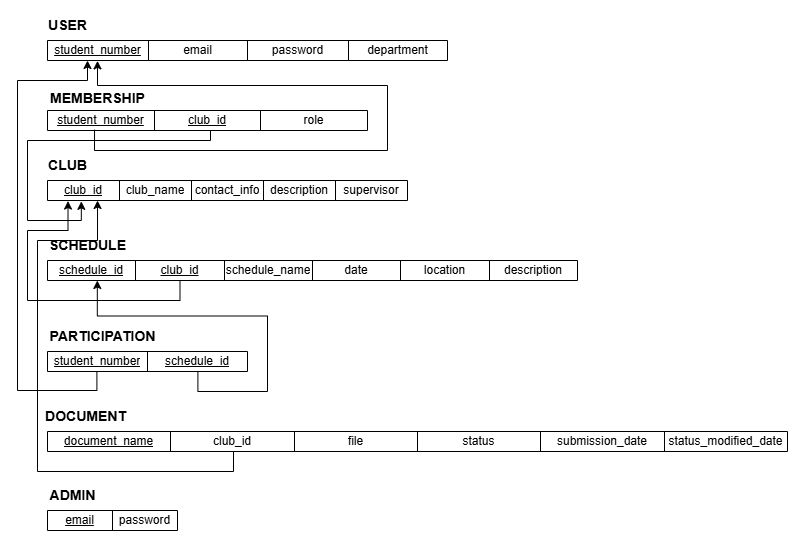

The diagram above was exported from draw.io. Its source (the exported page's mxGraphModel, read from the mxfile embedded in the PNG):
<mxGraphModel dx="1050" dy="2211" grid="1" gridSize="10" guides="1" tooltips="1" connect="1" arrows="1" fold="1" page="1" pageScale="1" pageWidth="1169" pageHeight="1654" math="0" shadow="0">
  <root>
    <mxCell id="0" />
    <mxCell id="1" parent="0" />
    <mxCell id="bFCFnONjuKcIxk1OCSZM-35" value="" style="group" parent="1" vertex="1" connectable="0">
      <mxGeometry x="170" y="-900" width="400" height="50" as="geometry" />
    </mxCell>
    <mxCell id="bFCFnONjuKcIxk1OCSZM-28" value="" style="shape=table;startSize=0;container=1;collapsible=0;childLayout=tableLayout;" parent="bFCFnONjuKcIxk1OCSZM-35" vertex="1">
      <mxGeometry y="30" width="400" height="20" as="geometry" />
    </mxCell>
    <mxCell id="bFCFnONjuKcIxk1OCSZM-29" value="" style="shape=tableRow;horizontal=0;startSize=0;swimlaneHead=0;swimlaneBody=0;strokeColor=inherit;top=0;left=0;bottom=0;right=0;collapsible=0;dropTarget=0;fillColor=none;points=[[0,0.5],[1,0.5]];portConstraint=eastwest;" parent="bFCFnONjuKcIxk1OCSZM-28" vertex="1">
      <mxGeometry width="400" height="20" as="geometry" />
    </mxCell>
    <mxCell id="bFCFnONjuKcIxk1OCSZM-30" value="&lt;u&gt;student_number&lt;/u&gt;" style="shape=partialRectangle;html=1;whiteSpace=wrap;connectable=0;strokeColor=inherit;overflow=hidden;fillColor=none;top=0;left=0;bottom=0;right=0;pointerEvents=1;" parent="bFCFnONjuKcIxk1OCSZM-29" vertex="1">
      <mxGeometry width="101" height="20" as="geometry">
        <mxRectangle width="101" height="20" as="alternateBounds" />
      </mxGeometry>
    </mxCell>
    <mxCell id="bFCFnONjuKcIxk1OCSZM-31" value="email" style="shape=partialRectangle;html=1;whiteSpace=wrap;connectable=0;strokeColor=inherit;overflow=hidden;fillColor=none;top=0;left=0;bottom=0;right=0;pointerEvents=1;" parent="bFCFnONjuKcIxk1OCSZM-29" vertex="1">
      <mxGeometry x="101" width="99" height="20" as="geometry">
        <mxRectangle width="99" height="20" as="alternateBounds" />
      </mxGeometry>
    </mxCell>
    <mxCell id="bFCFnONjuKcIxk1OCSZM-32" value="password" style="shape=partialRectangle;html=1;whiteSpace=wrap;connectable=0;strokeColor=inherit;overflow=hidden;fillColor=none;top=0;left=0;bottom=0;right=0;pointerEvents=1;" parent="bFCFnONjuKcIxk1OCSZM-29" vertex="1">
      <mxGeometry x="200" width="101" height="20" as="geometry">
        <mxRectangle width="101" height="20" as="alternateBounds" />
      </mxGeometry>
    </mxCell>
    <mxCell id="bFCFnONjuKcIxk1OCSZM-33" value="department" style="shape=partialRectangle;html=1;whiteSpace=wrap;connectable=0;strokeColor=inherit;overflow=hidden;fillColor=none;top=0;left=0;bottom=0;right=0;pointerEvents=1;" parent="bFCFnONjuKcIxk1OCSZM-29" vertex="1">
      <mxGeometry x="301" width="99" height="20" as="geometry">
        <mxRectangle width="99" height="20" as="alternateBounds" />
      </mxGeometry>
    </mxCell>
    <mxCell id="bFCFnONjuKcIxk1OCSZM-34" value="&lt;b&gt;&lt;font style=&quot;font-size: 14px;&quot;&gt;USER&lt;/font&gt;&lt;/b&gt;" style="text;html=1;align=center;verticalAlign=middle;resizable=0;points=[];autosize=1;strokeColor=none;fillColor=none;" parent="bFCFnONjuKcIxk1OCSZM-35" vertex="1">
      <mxGeometry x="-10" width="60" height="30" as="geometry" />
    </mxCell>
    <mxCell id="bFCFnONjuKcIxk1OCSZM-61" value="" style="group" parent="1" vertex="1" connectable="0">
      <mxGeometry x="170" y="-760" width="360" height="50" as="geometry" />
    </mxCell>
    <mxCell id="bFCFnONjuKcIxk1OCSZM-49" value="" style="shape=table;startSize=0;container=1;collapsible=0;childLayout=tableLayout;" parent="bFCFnONjuKcIxk1OCSZM-61" vertex="1">
      <mxGeometry y="30" width="360" height="20" as="geometry" />
    </mxCell>
    <mxCell id="bFCFnONjuKcIxk1OCSZM-50" value="" style="shape=tableRow;horizontal=0;startSize=0;swimlaneHead=0;swimlaneBody=0;strokeColor=inherit;top=0;left=0;bottom=0;right=0;collapsible=0;dropTarget=0;fillColor=none;points=[[0,0.5],[1,0.5]];portConstraint=eastwest;" parent="bFCFnONjuKcIxk1OCSZM-49" vertex="1">
      <mxGeometry width="360" height="20" as="geometry" />
    </mxCell>
    <mxCell id="bFCFnONjuKcIxk1OCSZM-51" value="&lt;u&gt;club_id&lt;/u&gt;" style="shape=partialRectangle;html=1;whiteSpace=wrap;connectable=0;strokeColor=inherit;overflow=hidden;fillColor=none;top=0;left=0;bottom=0;right=0;pointerEvents=1;" parent="bFCFnONjuKcIxk1OCSZM-50" vertex="1">
      <mxGeometry width="72" height="20" as="geometry">
        <mxRectangle width="72" height="20" as="alternateBounds" />
      </mxGeometry>
    </mxCell>
    <mxCell id="bFCFnONjuKcIxk1OCSZM-52" value="club_name" style="shape=partialRectangle;html=1;whiteSpace=wrap;connectable=0;strokeColor=inherit;overflow=hidden;fillColor=none;top=0;left=0;bottom=0;right=0;pointerEvents=1;" parent="bFCFnONjuKcIxk1OCSZM-50" vertex="1">
      <mxGeometry x="72" width="72" height="20" as="geometry">
        <mxRectangle width="72" height="20" as="alternateBounds" />
      </mxGeometry>
    </mxCell>
    <mxCell id="bFCFnONjuKcIxk1OCSZM-53" value="contact_info" style="shape=partialRectangle;html=1;whiteSpace=wrap;connectable=0;strokeColor=inherit;overflow=hidden;fillColor=none;top=0;left=0;bottom=0;right=0;pointerEvents=1;" parent="bFCFnONjuKcIxk1OCSZM-50" vertex="1">
      <mxGeometry x="144" width="72" height="20" as="geometry">
        <mxRectangle width="72" height="20" as="alternateBounds" />
      </mxGeometry>
    </mxCell>
    <mxCell id="bFCFnONjuKcIxk1OCSZM-54" value="description" style="shape=partialRectangle;html=1;whiteSpace=wrap;connectable=0;strokeColor=inherit;overflow=hidden;fillColor=none;top=0;left=0;bottom=0;right=0;pointerEvents=1;" parent="bFCFnONjuKcIxk1OCSZM-50" vertex="1">
      <mxGeometry x="216" width="72" height="20" as="geometry">
        <mxRectangle width="72" height="20" as="alternateBounds" />
      </mxGeometry>
    </mxCell>
    <mxCell id="bFCFnONjuKcIxk1OCSZM-55" value="supervisor" style="shape=partialRectangle;html=1;whiteSpace=wrap;connectable=0;strokeColor=inherit;overflow=hidden;fillColor=none;top=0;left=0;bottom=0;right=0;pointerEvents=1;" parent="bFCFnONjuKcIxk1OCSZM-50" vertex="1">
      <mxGeometry x="288" width="72" height="20" as="geometry">
        <mxRectangle width="72" height="20" as="alternateBounds" />
      </mxGeometry>
    </mxCell>
    <mxCell id="bFCFnONjuKcIxk1OCSZM-60" value="&lt;b&gt;&lt;font style=&quot;font-size: 14px;&quot;&gt;CLUB&lt;/font&gt;&lt;/b&gt;" style="text;html=1;align=center;verticalAlign=middle;resizable=0;points=[];autosize=1;strokeColor=none;fillColor=none;" parent="bFCFnONjuKcIxk1OCSZM-61" vertex="1">
      <mxGeometry x="-10" width="60" height="30" as="geometry" />
    </mxCell>
    <mxCell id="bFCFnONjuKcIxk1OCSZM-89" value="" style="group" parent="1" vertex="1" connectable="0">
      <mxGeometry x="170" y="-680" width="530" height="50" as="geometry" />
    </mxCell>
    <mxCell id="bFCFnONjuKcIxk1OCSZM-80" value="" style="shape=table;startSize=0;container=1;collapsible=0;childLayout=tableLayout;" parent="bFCFnONjuKcIxk1OCSZM-89" vertex="1">
      <mxGeometry y="30" width="530" height="20" as="geometry" />
    </mxCell>
    <mxCell id="bFCFnONjuKcIxk1OCSZM-81" value="" style="shape=tableRow;horizontal=0;startSize=0;swimlaneHead=0;swimlaneBody=0;strokeColor=inherit;top=0;left=0;bottom=0;right=0;collapsible=0;dropTarget=0;fillColor=none;points=[[0,0.5],[1,0.5]];portConstraint=eastwest;" parent="bFCFnONjuKcIxk1OCSZM-80" vertex="1">
      <mxGeometry width="530" height="20" as="geometry" />
    </mxCell>
    <mxCell id="bFCFnONjuKcIxk1OCSZM-82" value="&lt;u&gt;schedule_id&lt;/u&gt;" style="shape=partialRectangle;html=1;whiteSpace=wrap;connectable=0;strokeColor=inherit;overflow=hidden;fillColor=none;top=0;left=0;bottom=0;right=0;pointerEvents=1;" parent="bFCFnONjuKcIxk1OCSZM-81" vertex="1">
      <mxGeometry width="88" height="20" as="geometry">
        <mxRectangle width="88" height="20" as="alternateBounds" />
      </mxGeometry>
    </mxCell>
    <mxCell id="bFCFnONjuKcIxk1OCSZM-83" value="&lt;u&gt;club_id&lt;/u&gt;" style="shape=partialRectangle;html=1;whiteSpace=wrap;connectable=0;strokeColor=inherit;overflow=hidden;fillColor=none;top=0;left=0;bottom=0;right=0;pointerEvents=1;" parent="bFCFnONjuKcIxk1OCSZM-81" vertex="1">
      <mxGeometry x="88" width="89" height="20" as="geometry">
        <mxRectangle width="89" height="20" as="alternateBounds" />
      </mxGeometry>
    </mxCell>
    <mxCell id="bFCFnONjuKcIxk1OCSZM-84" value="schedule_name" style="shape=partialRectangle;html=1;whiteSpace=wrap;connectable=0;strokeColor=inherit;overflow=hidden;fillColor=none;top=0;left=0;bottom=0;right=0;pointerEvents=1;" parent="bFCFnONjuKcIxk1OCSZM-81" vertex="1">
      <mxGeometry x="177" width="88" height="20" as="geometry">
        <mxRectangle width="88" height="20" as="alternateBounds" />
      </mxGeometry>
    </mxCell>
    <mxCell id="bFCFnONjuKcIxk1OCSZM-85" value="date" style="shape=partialRectangle;html=1;whiteSpace=wrap;connectable=0;strokeColor=inherit;overflow=hidden;fillColor=none;top=0;left=0;bottom=0;right=0;pointerEvents=1;" parent="bFCFnONjuKcIxk1OCSZM-81" vertex="1">
      <mxGeometry x="265" width="88" height="20" as="geometry">
        <mxRectangle width="88" height="20" as="alternateBounds" />
      </mxGeometry>
    </mxCell>
    <mxCell id="bFCFnONjuKcIxk1OCSZM-86" value="location" style="shape=partialRectangle;html=1;whiteSpace=wrap;connectable=0;strokeColor=inherit;overflow=hidden;fillColor=none;top=0;left=0;bottom=0;right=0;pointerEvents=1;" parent="bFCFnONjuKcIxk1OCSZM-81" vertex="1">
      <mxGeometry x="353" width="89" height="20" as="geometry">
        <mxRectangle width="89" height="20" as="alternateBounds" />
      </mxGeometry>
    </mxCell>
    <mxCell id="bFCFnONjuKcIxk1OCSZM-87" value="description" style="shape=partialRectangle;html=1;whiteSpace=wrap;connectable=0;strokeColor=inherit;overflow=hidden;fillColor=none;top=0;left=0;bottom=0;right=0;pointerEvents=1;" parent="bFCFnONjuKcIxk1OCSZM-81" vertex="1">
      <mxGeometry x="442" width="88" height="20" as="geometry">
        <mxRectangle width="88" height="20" as="alternateBounds" />
      </mxGeometry>
    </mxCell>
    <mxCell id="bFCFnONjuKcIxk1OCSZM-88" value="&lt;span style=&quot;text-wrap-mode: wrap;&quot;&gt;&lt;font style=&quot;font-size: 14px;&quot;&gt;&lt;b&gt;SCHEDULE&lt;/b&gt;&lt;/font&gt;&lt;/span&gt;" style="text;html=1;align=center;verticalAlign=middle;resizable=0;points=[];autosize=1;strokeColor=none;fillColor=none;" parent="bFCFnONjuKcIxk1OCSZM-89" vertex="1">
      <mxGeometry x="-10" width="100" height="30" as="geometry" />
    </mxCell>
    <mxCell id="bFCFnONjuKcIxk1OCSZM-96" value="" style="group" parent="1" vertex="1" connectable="0">
      <mxGeometry x="170" y="-589" width="200" height="50" as="geometry" />
    </mxCell>
    <mxCell id="bFCFnONjuKcIxk1OCSZM-90" value="" style="shape=table;startSize=0;container=1;collapsible=0;childLayout=tableLayout;" parent="bFCFnONjuKcIxk1OCSZM-96" vertex="1">
      <mxGeometry y="30" width="200" height="20" as="geometry" />
    </mxCell>
    <mxCell id="bFCFnONjuKcIxk1OCSZM-91" value="" style="shape=tableRow;horizontal=0;startSize=0;swimlaneHead=0;swimlaneBody=0;strokeColor=inherit;top=0;left=0;bottom=0;right=0;collapsible=0;dropTarget=0;fillColor=none;points=[[0,0.5],[1,0.5]];portConstraint=eastwest;" parent="bFCFnONjuKcIxk1OCSZM-90" vertex="1">
      <mxGeometry width="200" height="20" as="geometry" />
    </mxCell>
    <mxCell id="bFCFnONjuKcIxk1OCSZM-92" value="&lt;u&gt;student_number&lt;/u&gt;" style="shape=partialRectangle;html=1;whiteSpace=wrap;connectable=0;strokeColor=inherit;overflow=hidden;fillColor=none;top=0;left=0;bottom=0;right=0;pointerEvents=1;" parent="bFCFnONjuKcIxk1OCSZM-91" vertex="1">
      <mxGeometry width="100" height="20" as="geometry">
        <mxRectangle width="100" height="20" as="alternateBounds" />
      </mxGeometry>
    </mxCell>
    <mxCell id="bFCFnONjuKcIxk1OCSZM-93" value="&lt;u&gt;schedule_id&lt;/u&gt;" style="shape=partialRectangle;html=1;whiteSpace=wrap;connectable=0;strokeColor=inherit;overflow=hidden;fillColor=none;top=0;left=0;bottom=0;right=0;pointerEvents=1;" parent="bFCFnONjuKcIxk1OCSZM-91" vertex="1">
      <mxGeometry x="100" width="100" height="20" as="geometry">
        <mxRectangle width="100" height="20" as="alternateBounds" />
      </mxGeometry>
    </mxCell>
    <mxCell id="bFCFnONjuKcIxk1OCSZM-94" value="&lt;span style=&quot;font-size: 14px; text-wrap-mode: wrap;&quot;&gt;&lt;b&gt;PARTICIPATION&lt;/b&gt;&lt;/span&gt;" style="text;html=1;align=center;verticalAlign=middle;resizable=0;points=[];autosize=1;strokeColor=none;fillColor=none;" parent="bFCFnONjuKcIxk1OCSZM-96" vertex="1">
      <mxGeometry x="-10" width="130" height="30" as="geometry" />
    </mxCell>
    <mxCell id="9GAps0--UR2DLqZ8R2SC-1" value="" style="group" parent="1" vertex="1" connectable="0">
      <mxGeometry x="170" y="-509" width="740" height="50" as="geometry" />
    </mxCell>
    <mxCell id="9GAps0--UR2DLqZ8R2SC-2" value="" style="shape=table;startSize=0;container=1;collapsible=0;childLayout=tableLayout;" parent="9GAps0--UR2DLqZ8R2SC-1" vertex="1">
      <mxGeometry y="30" width="739.9999999999999" height="20" as="geometry" />
    </mxCell>
    <mxCell id="9GAps0--UR2DLqZ8R2SC-3" value="" style="shape=tableRow;horizontal=0;startSize=0;swimlaneHead=0;swimlaneBody=0;strokeColor=inherit;top=0;left=0;bottom=0;right=0;collapsible=0;dropTarget=0;fillColor=none;points=[[0,0.5],[1,0.5]];portConstraint=eastwest;" parent="9GAps0--UR2DLqZ8R2SC-2" vertex="1">
      <mxGeometry width="739.9999999999999" height="20" as="geometry" />
    </mxCell>
    <mxCell id="9GAps0--UR2DLqZ8R2SC-4" value="&lt;u&gt;document_name&lt;/u&gt;" style="shape=partialRectangle;html=1;whiteSpace=wrap;connectable=0;strokeColor=inherit;overflow=hidden;fillColor=none;top=0;left=0;bottom=0;right=0;pointerEvents=1;" parent="9GAps0--UR2DLqZ8R2SC-3" vertex="1">
      <mxGeometry width="123" height="20" as="geometry">
        <mxRectangle width="123" height="20" as="alternateBounds" />
      </mxGeometry>
    </mxCell>
    <mxCell id="9GAps0--UR2DLqZ8R2SC-5" value="club_id" style="shape=partialRectangle;html=1;whiteSpace=wrap;connectable=0;strokeColor=inherit;overflow=hidden;fillColor=none;top=0;left=0;bottom=0;right=0;pointerEvents=1;" parent="9GAps0--UR2DLqZ8R2SC-3" vertex="1">
      <mxGeometry x="123" width="124" height="20" as="geometry">
        <mxRectangle width="124" height="20" as="alternateBounds" />
      </mxGeometry>
    </mxCell>
    <mxCell id="9GAps0--UR2DLqZ8R2SC-6" value="file" style="shape=partialRectangle;html=1;whiteSpace=wrap;connectable=0;strokeColor=inherit;overflow=hidden;fillColor=none;top=0;left=0;bottom=0;right=0;pointerEvents=1;" parent="9GAps0--UR2DLqZ8R2SC-3" vertex="1">
      <mxGeometry x="247" width="123" height="20" as="geometry">
        <mxRectangle width="123" height="20" as="alternateBounds" />
      </mxGeometry>
    </mxCell>
    <mxCell id="9GAps0--UR2DLqZ8R2SC-7" value="status" style="shape=partialRectangle;html=1;whiteSpace=wrap;connectable=0;strokeColor=inherit;overflow=hidden;fillColor=none;top=0;left=0;bottom=0;right=0;pointerEvents=1;" parent="9GAps0--UR2DLqZ8R2SC-3" vertex="1">
      <mxGeometry x="370" width="123" height="20" as="geometry">
        <mxRectangle width="123" height="20" as="alternateBounds" />
      </mxGeometry>
    </mxCell>
    <mxCell id="9GAps0--UR2DLqZ8R2SC-8" value="submission_date" style="shape=partialRectangle;html=1;whiteSpace=wrap;connectable=0;strokeColor=inherit;overflow=hidden;fillColor=none;top=0;left=0;bottom=0;right=0;pointerEvents=1;" parent="9GAps0--UR2DLqZ8R2SC-3" vertex="1">
      <mxGeometry x="493" width="124" height="20" as="geometry">
        <mxRectangle width="124" height="20" as="alternateBounds" />
      </mxGeometry>
    </mxCell>
    <mxCell id="9GAps0--UR2DLqZ8R2SC-9" value="status_modified_date" style="shape=partialRectangle;html=1;whiteSpace=wrap;connectable=0;strokeColor=inherit;overflow=hidden;fillColor=none;top=0;left=0;bottom=0;right=0;pointerEvents=1;" parent="9GAps0--UR2DLqZ8R2SC-3" vertex="1">
      <mxGeometry x="617" width="123" height="20" as="geometry">
        <mxRectangle width="123" height="20" as="alternateBounds" />
      </mxGeometry>
    </mxCell>
    <mxCell id="9GAps0--UR2DLqZ8R2SC-10" value="&lt;span style=&quot;font-size: 14px; text-wrap-mode: wrap;&quot;&gt;&lt;b&gt;DOCUMENT&lt;/b&gt;&lt;/span&gt;" style="text;html=1;align=center;verticalAlign=middle;resizable=0;points=[];autosize=1;strokeColor=none;fillColor=none;" parent="9GAps0--UR2DLqZ8R2SC-1" vertex="1">
      <mxGeometry x="-12.333333333333332" width="100" height="30" as="geometry" />
    </mxCell>
    <mxCell id="9GAps0--UR2DLqZ8R2SC-11" value="" style="group" parent="1" vertex="1" connectable="0">
      <mxGeometry x="170" y="-430" width="200" height="50" as="geometry" />
    </mxCell>
    <mxCell id="9GAps0--UR2DLqZ8R2SC-12" value="" style="shape=table;startSize=0;container=1;collapsible=0;childLayout=tableLayout;" parent="9GAps0--UR2DLqZ8R2SC-11" vertex="1">
      <mxGeometry y="30" width="130" height="20" as="geometry" />
    </mxCell>
    <mxCell id="9GAps0--UR2DLqZ8R2SC-13" value="" style="shape=tableRow;horizontal=0;startSize=0;swimlaneHead=0;swimlaneBody=0;strokeColor=inherit;top=0;left=0;bottom=0;right=0;collapsible=0;dropTarget=0;fillColor=none;points=[[0,0.5],[1,0.5]];portConstraint=eastwest;" parent="9GAps0--UR2DLqZ8R2SC-12" vertex="1">
      <mxGeometry width="130" height="20" as="geometry" />
    </mxCell>
    <mxCell id="9GAps0--UR2DLqZ8R2SC-14" value="&lt;u&gt;email&lt;/u&gt;" style="shape=partialRectangle;html=1;whiteSpace=wrap;connectable=0;strokeColor=inherit;overflow=hidden;fillColor=none;top=0;left=0;bottom=0;right=0;pointerEvents=1;" parent="9GAps0--UR2DLqZ8R2SC-13" vertex="1">
      <mxGeometry width="65" height="20" as="geometry">
        <mxRectangle width="65" height="20" as="alternateBounds" />
      </mxGeometry>
    </mxCell>
    <mxCell id="9GAps0--UR2DLqZ8R2SC-15" value="password" style="shape=partialRectangle;html=1;whiteSpace=wrap;connectable=0;strokeColor=inherit;overflow=hidden;fillColor=none;top=0;left=0;bottom=0;right=0;pointerEvents=1;" parent="9GAps0--UR2DLqZ8R2SC-13" vertex="1">
      <mxGeometry x="65" width="65" height="20" as="geometry">
        <mxRectangle width="65" height="20" as="alternateBounds" />
      </mxGeometry>
    </mxCell>
    <mxCell id="9GAps0--UR2DLqZ8R2SC-16" value="&lt;span style=&quot;font-size: 14px; text-wrap-mode: wrap;&quot;&gt;&lt;b&gt;ADMIN&lt;/b&gt;&lt;/span&gt;" style="text;html=1;align=center;verticalAlign=middle;resizable=0;points=[];autosize=1;strokeColor=none;fillColor=none;" parent="9GAps0--UR2DLqZ8R2SC-11" vertex="1">
      <mxGeometry x="-10" width="70" height="30" as="geometry" />
    </mxCell>
    <mxCell id="9GAps0--UR2DLqZ8R2SC-24" value="" style="group" parent="1" vertex="1" connectable="0">
      <mxGeometry x="160" y="-827" width="330" height="47" as="geometry" />
    </mxCell>
    <mxCell id="9GAps0--UR2DLqZ8R2SC-18" value="" style="shape=table;startSize=0;container=1;collapsible=0;childLayout=tableLayout;" parent="9GAps0--UR2DLqZ8R2SC-24" vertex="1">
      <mxGeometry x="10" y="27" width="320" height="20" as="geometry" />
    </mxCell>
    <mxCell id="9GAps0--UR2DLqZ8R2SC-19" value="" style="shape=tableRow;horizontal=0;startSize=0;swimlaneHead=0;swimlaneBody=0;strokeColor=inherit;top=0;left=0;bottom=0;right=0;collapsible=0;dropTarget=0;fillColor=none;points=[[0,0.5],[1,0.5]];portConstraint=eastwest;" parent="9GAps0--UR2DLqZ8R2SC-18" vertex="1">
      <mxGeometry width="320" height="20" as="geometry" />
    </mxCell>
    <mxCell id="9GAps0--UR2DLqZ8R2SC-20" value="&lt;u&gt;student_number&lt;/u&gt;" style="shape=partialRectangle;html=1;whiteSpace=wrap;connectable=0;strokeColor=inherit;overflow=hidden;fillColor=none;top=0;left=0;bottom=0;right=0;pointerEvents=1;" parent="9GAps0--UR2DLqZ8R2SC-19" vertex="1">
      <mxGeometry width="107" height="20" as="geometry">
        <mxRectangle width="107" height="20" as="alternateBounds" />
      </mxGeometry>
    </mxCell>
    <mxCell id="9GAps0--UR2DLqZ8R2SC-21" value="&lt;u&gt;club_id&lt;/u&gt;" style="shape=partialRectangle;html=1;whiteSpace=wrap;connectable=0;strokeColor=inherit;overflow=hidden;fillColor=none;top=0;left=0;bottom=0;right=0;pointerEvents=1;" parent="9GAps0--UR2DLqZ8R2SC-19" vertex="1">
      <mxGeometry x="107" width="106" height="20" as="geometry">
        <mxRectangle width="106" height="20" as="alternateBounds" />
      </mxGeometry>
    </mxCell>
    <mxCell id="9GAps0--UR2DLqZ8R2SC-22" value="role" style="shape=partialRectangle;html=1;whiteSpace=wrap;connectable=0;strokeColor=inherit;overflow=hidden;fillColor=none;top=0;left=0;bottom=0;right=0;pointerEvents=1;" parent="9GAps0--UR2DLqZ8R2SC-19" vertex="1">
      <mxGeometry x="213" width="107" height="20" as="geometry">
        <mxRectangle width="107" height="20" as="alternateBounds" />
      </mxGeometry>
    </mxCell>
    <mxCell id="9GAps0--UR2DLqZ8R2SC-23" value="&lt;b&gt;&lt;font style=&quot;font-size: 14px;&quot;&gt;MEMBERSHIP&lt;/font&gt;&lt;/b&gt;" style="text;html=1;align=center;verticalAlign=middle;resizable=0;points=[];autosize=1;strokeColor=none;fillColor=none;" parent="9GAps0--UR2DLqZ8R2SC-24" vertex="1">
      <mxGeometry width="120" height="30" as="geometry" />
    </mxCell>
    <mxCell id="9GAps0--UR2DLqZ8R2SC-30" style="edgeStyle=orthogonalEdgeStyle;rounded=0;orthogonalLoop=1;jettySize=auto;html=1;exitX=0.147;exitY=0.958;exitDx=0;exitDy=0;exitPerimeter=0;entryX=0.125;entryY=1.018;entryDx=0;entryDy=0;entryPerimeter=0;" parent="1" source="9GAps0--UR2DLqZ8R2SC-19" target="bFCFnONjuKcIxk1OCSZM-29" edge="1">
      <mxGeometry relative="1" as="geometry">
        <mxPoint x="220" y="-840" as="targetPoint" />
      </mxGeometry>
    </mxCell>
    <mxCell id="9GAps0--UR2DLqZ8R2SC-31" style="edgeStyle=orthogonalEdgeStyle;rounded=0;orthogonalLoop=1;jettySize=auto;html=1;entryX=0.094;entryY=1.042;entryDx=0;entryDy=0;entryPerimeter=0;" parent="1" source="9GAps0--UR2DLqZ8R2SC-19" target="bFCFnONjuKcIxk1OCSZM-50" edge="1">
      <mxGeometry relative="1" as="geometry">
        <mxPoint x="331" y="-770" as="sourcePoint" />
        <Array as="points">
          <mxPoint x="333" y="-770" />
          <mxPoint x="150" y="-770" />
          <mxPoint x="150" y="-690" />
          <mxPoint x="204" y="-690" />
        </Array>
      </mxGeometry>
    </mxCell>
    <mxCell id="9GAps0--UR2DLqZ8R2SC-32" style="edgeStyle=orthogonalEdgeStyle;rounded=0;orthogonalLoop=1;jettySize=auto;html=1;exitX=0.25;exitY=1;exitDx=0;exitDy=0;entryX=0.057;entryY=1.026;entryDx=0;entryDy=0;entryPerimeter=0;" parent="1" source="bFCFnONjuKcIxk1OCSZM-80" target="bFCFnONjuKcIxk1OCSZM-50" edge="1">
      <mxGeometry relative="1" as="geometry">
        <mxPoint x="190" y="-700" as="targetPoint" />
      </mxGeometry>
    </mxCell>
    <mxCell id="9GAps0--UR2DLqZ8R2SC-33" style="edgeStyle=orthogonalEdgeStyle;rounded=0;orthogonalLoop=1;jettySize=auto;html=1;exitX=0.247;exitY=0.988;exitDx=0;exitDy=0;entryX=0.1;entryY=1;entryDx=0;entryDy=0;entryPerimeter=0;exitPerimeter=0;" parent="1" source="bFCFnONjuKcIxk1OCSZM-91" target="bFCFnONjuKcIxk1OCSZM-29" edge="1">
      <mxGeometry relative="1" as="geometry">
        <Array as="points">
          <mxPoint x="219" y="-520" />
          <mxPoint x="140" y="-520" />
          <mxPoint x="140" y="-830" />
          <mxPoint x="210" y="-830" />
        </Array>
      </mxGeometry>
    </mxCell>
    <mxCell id="9GAps0--UR2DLqZ8R2SC-34" style="edgeStyle=orthogonalEdgeStyle;rounded=0;orthogonalLoop=1;jettySize=auto;html=1;exitX=0.752;exitY=1.036;exitDx=0;exitDy=0;entryX=0.094;entryY=1;entryDx=0;entryDy=0;entryPerimeter=0;exitPerimeter=0;" parent="1" source="bFCFnONjuKcIxk1OCSZM-91" target="bFCFnONjuKcIxk1OCSZM-81" edge="1">
      <mxGeometry relative="1" as="geometry" />
    </mxCell>
    <mxCell id="9GAps0--UR2DLqZ8R2SC-35" style="edgeStyle=orthogonalEdgeStyle;rounded=0;orthogonalLoop=1;jettySize=auto;html=1;entryX=0.139;entryY=1;entryDx=0;entryDy=0;entryPerimeter=0;" parent="1" source="9GAps0--UR2DLqZ8R2SC-3" target="bFCFnONjuKcIxk1OCSZM-50" edge="1">
      <mxGeometry relative="1" as="geometry">
        <Array as="points">
          <mxPoint x="356" y="-439" />
          <mxPoint x="160" y="-439" />
          <mxPoint x="160" y="-670" />
          <mxPoint x="220" y="-670" />
        </Array>
        <mxPoint x="356" y="-459" as="sourcePoint" />
      </mxGeometry>
    </mxCell>
  </root>
</mxGraphModel>